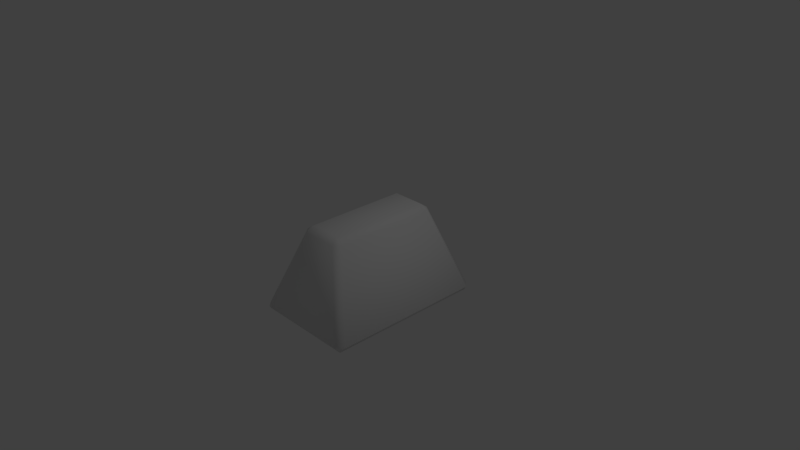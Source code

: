 # Source: concrete.blend  (saved by Blender 2.79.0; exported with 4.5.12 LTS)
import bpy
from mathutils import Matrix  # noqa: F401  (used for matrix-valued properties, if any)

bpy.ops.wm.read_factory_settings(use_empty=True)
scene = bpy.context.scene
scene.name = 'Scene'

# ---- collections
col_collection_1 = bpy.data.collections.new('Collection 1'); scene.collection.children.link(col_collection_1)

# ---- materials (node trees are filled in below, after node groups)
mat_material = bpy.data.materials.new('Material')
mat_material.alpha_threshold = 0.0
mat_material.use_transparent_shadow = False
mat_material.roughness = 0.5
mat_material.line_color = (0.0, 0.0, 0.0, 1.0)

# ---- material node trees

# ---- world
world_world = bpy.data.worlds.new('World'); scene.world = world_world
world_world.color = (0.05088, 0.05088, 0.05088)
world_world.use_sun_shadow = False
world_world.sun_shadow_jitter_overblur = 0.0
world_world.cycles.sampling_method = 'MANUAL'

# ---- cameras
cam_camera = bpy.data.cameras.new('Camera')
cam_camera.clip_end = 100.0
cam_camera.lens = 35.0
cam_camera.sensor_width = 32.0
cam_camera.sensor_height = 18.0
cam_camera.ortho_scale = 7.314
cam_camera.dof.focus_distance = 0.0
cam_camera.dof.aperture_fstop = 128.0

# ---- lights
light_lamp = bpy.data.lights.new('Lamp', 'POINT')
light_lamp.transmission_factor = 0.0
light_lamp.cutoff_distance = 30.0
light_lamp.energy = 100.0
light_lamp.shadow_buffer_clip_start = 1.001
light_lamp.shadow_soft_size = 0.1
light_lamp.shadow_maximum_resolution = 0.006
light_lamp.use_absolute_resolution = True

# ---- meshes
me_cube = bpy.data.meshes.new('Cube')
me_cube.from_pydata([(0.9646, 1.386, -0.502), (0.9, 1.421, -0.5956), (0.8577, 1.49, -0.5003), (0.9646, -1.386, -0.502), (0.8577, -1.49, -0.5003), (0.9, -1.421, -0.5956), (-0.8577, -1.49, -0.5003), (-0.9646, -1.386, -0.502), (-0.9, -1.421, -0.5956), (-0.8577, 1.49, -0.5003), (-0.9, 1.421, -0.5956), (-0.9646, 1.386, -0.502), (0.3173, 1.034, 0.9281), (0.2876, 0.9038, 1.023), (0.423, 0.9293, 0.9298), (0.3173, -1.034, 0.9281), (0.423, -0.9293, 0.9298), (0.2876, -0.9038, 1.023), (-0.423, -0.9293, 0.9298), (-0.3173, -1.034, 0.9281), (-0.2876, -0.9038, 1.023), (-0.423, 0.9293, 0.9298), (-0.2876, 0.9038, 1.023), (-0.3173, 1.034, 0.9281)], [], [(12, 2, 9, 23), (1, 5, 8, 10), (7, 18, 21, 11), (13, 22, 20, 17), (4, 15, 19, 6), (0, 1, 2), (3, 4, 5), (6, 7, 8), (9, 10, 11), (12, 13, 14), (15, 16, 17), (18, 19, 20), (21, 22, 23), (0, 3, 5, 1), (1, 10, 9, 2), (2, 12, 14, 0), (4, 6, 8, 5), (3, 16, 15, 4), (7, 11, 10, 8), (6, 19, 18, 7), (11, 21, 23, 9), (13, 17, 16, 14), (12, 23, 22, 13), (17, 20, 19, 15), (20, 22, 21, 18), (0, 14, 16, 3)])
me_cube.polygons.foreach_set('use_smooth', [True] * 26)
me_cube.materials.append(mat_material)
me_cube.use_remesh_preserve_volume = False
me_cube.use_remesh_preserve_attributes = False
me_cube.use_mirror_vertex_groups = False
me_cube.update()

# ---- objects
ob_cube = bpy.data.objects.new('Cube', me_cube)
ob_lamp = bpy.data.objects.new('Lamp', light_lamp)
ob_camera = bpy.data.objects.new('Camera', cam_camera)

# ---- transforms, parenting, visibility, modifiers, constraints
ob_cube.location = (-3.641e-08, 4.153e-08, -0.2139)
ob_cube.scale = (0.7649, 0.7649, 0.7649)
ob_cube.lock_rotations_4d = False
ob_cube.empty_display_type = 'ARROWS'
ob_cube.lineart.crease_threshold = 0.0
ob_lamp.location = (4.076, 1.005, 5.904)
ob_lamp.rotation_euler = (0.6503, 0.05522, 1.866)
ob_lamp.lock_rotations_4d = False
ob_lamp.empty_display_type = 'ARROWS'
ob_lamp.color = (0.0, 0.0, 0.0, 0.0)
ob_lamp.lineart.crease_threshold = 0.0
ob_camera.location = (7.481, -6.508, 5.344)
ob_camera.rotation_euler = (1.109, 0.0, 0.8149)
ob_camera.lock_rotations_4d = False
ob_camera.empty_display_type = 'ARROWS'
ob_camera.color = (0.0, 0.0, 0.0, 0.0)
ob_camera.display_type = 'WIRE'
ob_camera.lineart.crease_threshold = 0.0

# ---- collection membership
col_collection_1.objects.link(ob_cube)
col_collection_1.objects.link(ob_lamp)
col_collection_1.objects.link(ob_camera)

# ---- scene / render settings (as saved in the file)
scene.camera = ob_camera
scene.frame_start = 1; scene.frame_end = 250; scene.frame_set(1)
scene.render.engine = 'BLENDER_EEVEE_NEXT'
scene.render.resolution_percentage = 50
scene.render.dither_intensity = 0.0
scene.cycles.use_denoising = False
scene.cycles.samples = 128
scene.cycles.sampling_pattern = 'TABULATED_SOBOL'
scene.cycles.use_adaptive_sampling = False
scene.cycles.use_light_tree = False
scene.cycles.blur_glossy = 0.0
scene.cycles.sample_clamp_indirect = 0.0
scene.view_settings.view_transform = 'Standard'
bpy.context.view_layer.update()
